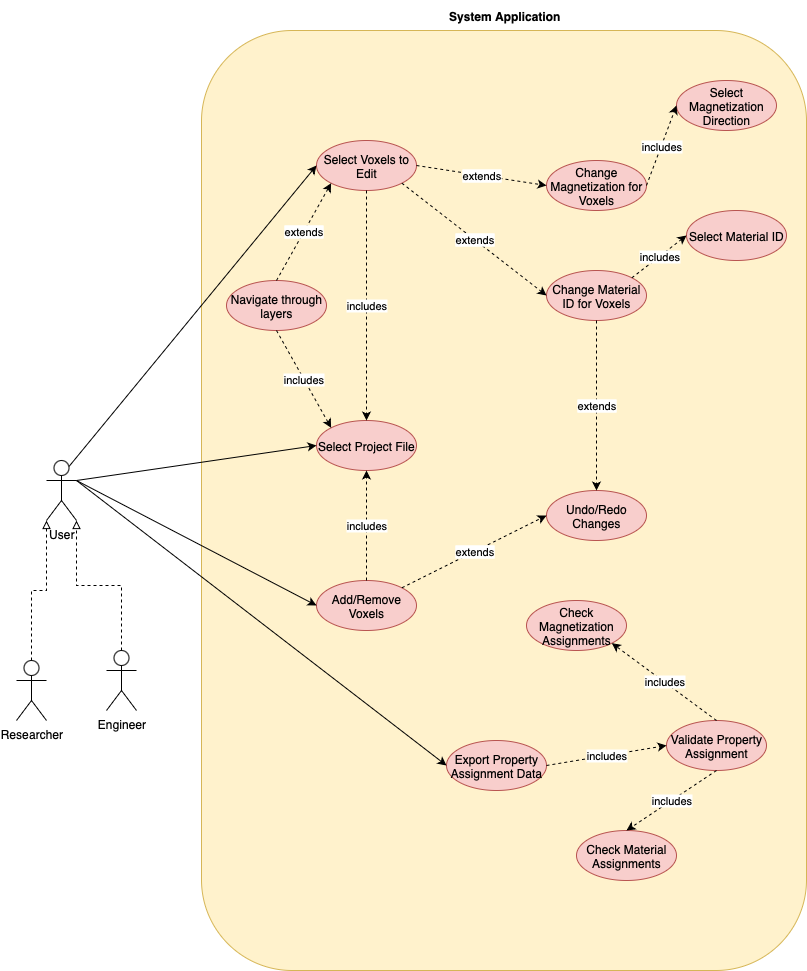

The diagram above was exported from draw.io. Its source (the exported page's mxGraphModel, read from the mxfile embedded in the PNG):
<mxGraphModel dx="1148" dy="791" grid="1" gridSize="10" guides="1" tooltips="1" connect="1" arrows="1" fold="1" page="1" pageScale="1" pageWidth="850" pageHeight="1100" background="#FFFFFF" math="0" shadow="0">
  <root>
    <mxCell id="0" />
    <mxCell id="1" parent="0" />
    <mxCell id="ga9MKrRhZ99mPaaQuCAq-2" value="" style="rounded=1;whiteSpace=wrap;html=1;fillColor=#fff2cc;strokeColor=#d6b656;perimeterSpacing=5;" parent="1" vertex="1">
      <mxGeometry x="225" y="100" width="605" height="940" as="geometry" />
    </mxCell>
    <mxCell id="ga9MKrRhZ99mPaaQuCAq-1" value="User" style="shape=umlActor;verticalLabelPosition=bottom;verticalAlign=top;html=1;outlineConnect=0;" parent="1" vertex="1">
      <mxGeometry x="70" y="530" width="30" height="60" as="geometry" />
    </mxCell>
    <mxCell id="ga9MKrRhZ99mPaaQuCAq-36" value="System Application&amp;nbsp;" style="text;html=1;strokeColor=none;fillColor=none;align=center;verticalAlign=middle;whiteSpace=wrap;rounded=0;fontStyle=1" parent="1" vertex="1">
      <mxGeometry x="470" y="70" width="120" height="30" as="geometry" />
    </mxCell>
    <mxCell id="ckfpHZFFOVGOAOOj1XJp-4" value="Engineer" style="shape=umlActor;verticalLabelPosition=bottom;verticalAlign=top;html=1;outlineConnect=0;" vertex="1" parent="1">
      <mxGeometry x="130" y="720" width="30" height="60" as="geometry" />
    </mxCell>
    <mxCell id="ckfpHZFFOVGOAOOj1XJp-8" style="edgeStyle=orthogonalEdgeStyle;rounded=0;orthogonalLoop=1;jettySize=auto;html=1;exitX=0.5;exitY=0;exitDx=0;exitDy=0;exitPerimeter=0;dashed=1;endArrow=block;endFill=0;entryX=0;entryY=1;entryDx=0;entryDy=0;entryPerimeter=0;" edge="1" parent="1" source="ckfpHZFFOVGOAOOj1XJp-5" target="ga9MKrRhZ99mPaaQuCAq-1">
      <mxGeometry relative="1" as="geometry" />
    </mxCell>
    <mxCell id="ckfpHZFFOVGOAOOj1XJp-5" value="Researcher" style="shape=umlActor;verticalLabelPosition=bottom;verticalAlign=top;html=1;outlineConnect=0;" vertex="1" parent="1">
      <mxGeometry x="40" y="730" width="30" height="60" as="geometry" />
    </mxCell>
    <mxCell id="ckfpHZFFOVGOAOOj1XJp-7" value="Select Voxels to Edit" style="ellipse;whiteSpace=wrap;html=1;fillColor=#f8cecc;strokeColor=#b85450;" vertex="1" parent="1">
      <mxGeometry x="340" y="210" width="100" height="50" as="geometry" />
    </mxCell>
    <mxCell id="ckfpHZFFOVGOAOOj1XJp-9" style="edgeStyle=orthogonalEdgeStyle;rounded=0;orthogonalLoop=1;jettySize=auto;html=1;exitX=0.5;exitY=0;exitDx=0;exitDy=0;exitPerimeter=0;dashed=1;endArrow=block;endFill=0;entryX=1;entryY=1;entryDx=0;entryDy=0;entryPerimeter=0;" edge="1" parent="1" source="ckfpHZFFOVGOAOOj1XJp-4" target="ga9MKrRhZ99mPaaQuCAq-1">
      <mxGeometry relative="1" as="geometry">
        <mxPoint x="150" y="786" as="sourcePoint" />
        <mxPoint x="187" y="640" as="targetPoint" />
      </mxGeometry>
    </mxCell>
    <mxCell id="ckfpHZFFOVGOAOOj1XJp-18" value="Change Magnetization for Voxels" style="ellipse;whiteSpace=wrap;html=1;fillColor=#f8cecc;strokeColor=#b85450;" vertex="1" parent="1">
      <mxGeometry x="570" y="230" width="100" height="50" as="geometry" />
    </mxCell>
    <mxCell id="ckfpHZFFOVGOAOOj1XJp-19" value="Change Material ID for Voxels" style="ellipse;whiteSpace=wrap;html=1;fillColor=#f8cecc;strokeColor=#b85450;" vertex="1" parent="1">
      <mxGeometry x="570" y="340" width="100" height="50" as="geometry" />
    </mxCell>
    <mxCell id="ckfpHZFFOVGOAOOj1XJp-20" value="Undo/Redo Changes" style="ellipse;whiteSpace=wrap;html=1;fillColor=#f8cecc;strokeColor=#b85450;" vertex="1" parent="1">
      <mxGeometry x="570" y="560" width="100" height="50" as="geometry" />
    </mxCell>
    <mxCell id="ckfpHZFFOVGOAOOj1XJp-23" value="Add/Remove Voxels" style="ellipse;whiteSpace=wrap;html=1;fillColor=#f8cecc;strokeColor=#b85450;" vertex="1" parent="1">
      <mxGeometry x="340" y="650" width="100" height="50" as="geometry" />
    </mxCell>
    <mxCell id="ckfpHZFFOVGOAOOj1XJp-24" value="Export Property Assignment Data" style="ellipse;whiteSpace=wrap;html=1;fillColor=#f8cecc;strokeColor=#b85450;" vertex="1" parent="1">
      <mxGeometry x="470" y="810" width="100" height="50" as="geometry" />
    </mxCell>
    <mxCell id="ckfpHZFFOVGOAOOj1XJp-30" style="edgeStyle=none;rounded=0;orthogonalLoop=1;jettySize=auto;html=1;entryX=0;entryY=0.5;entryDx=0;entryDy=0;exitX=0.75;exitY=0.1;exitDx=0;exitDy=0;exitPerimeter=0;" edge="1" parent="1" source="ga9MKrRhZ99mPaaQuCAq-1" target="ckfpHZFFOVGOAOOj1XJp-7">
      <mxGeometry relative="1" as="geometry">
        <mxPoint x="120" y="420" as="sourcePoint" />
        <mxPoint x="365" y="510" as="targetPoint" />
      </mxGeometry>
    </mxCell>
    <mxCell id="ckfpHZFFOVGOAOOj1XJp-32" style="edgeStyle=none;rounded=0;orthogonalLoop=1;jettySize=auto;html=1;entryX=0;entryY=0.5;entryDx=0;entryDy=0;exitX=1;exitY=0.3333333333333333;exitDx=0;exitDy=0;exitPerimeter=0;" edge="1" parent="1" source="ga9MKrRhZ99mPaaQuCAq-1" target="ckfpHZFFOVGOAOOj1XJp-24">
      <mxGeometry relative="1" as="geometry">
        <mxPoint x="120" y="420" as="sourcePoint" />
        <mxPoint x="295" y="430" as="targetPoint" />
      </mxGeometry>
    </mxCell>
    <mxCell id="ckfpHZFFOVGOAOOj1XJp-33" style="edgeStyle=none;rounded=0;orthogonalLoop=1;jettySize=auto;html=1;entryX=0;entryY=0.5;entryDx=0;entryDy=0;exitX=1;exitY=0.3333333333333333;exitDx=0;exitDy=0;exitPerimeter=0;" edge="1" parent="1" source="ga9MKrRhZ99mPaaQuCAq-1" target="ckfpHZFFOVGOAOOj1XJp-23">
      <mxGeometry relative="1" as="geometry">
        <mxPoint x="120" y="420" as="sourcePoint" />
        <mxPoint x="575" y="690" as="targetPoint" />
      </mxGeometry>
    </mxCell>
    <mxCell id="ckfpHZFFOVGOAOOj1XJp-38" value="Select Project File" style="ellipse;whiteSpace=wrap;html=1;fillColor=#f8cecc;strokeColor=#b85450;" vertex="1" parent="1">
      <mxGeometry x="340" y="490" width="100" height="50" as="geometry" />
    </mxCell>
    <mxCell id="ckfpHZFFOVGOAOOj1XJp-39" value="Navigate through layers" style="ellipse;whiteSpace=wrap;html=1;fillColor=#f8cecc;strokeColor=#b85450;" vertex="1" parent="1">
      <mxGeometry x="250" y="350" width="100" height="50" as="geometry" />
    </mxCell>
    <mxCell id="ckfpHZFFOVGOAOOj1XJp-40" value="includes" style="endArrow=classic;html=1;rounded=0;entryX=0.5;entryY=0;entryDx=0;entryDy=0;exitX=0.5;exitY=1;exitDx=0;exitDy=0;dashed=1;" edge="1" parent="1" source="ckfpHZFFOVGOAOOj1XJp-7" target="ckfpHZFFOVGOAOOj1XJp-38">
      <mxGeometry width="50" height="50" relative="1" as="geometry">
        <mxPoint x="490" y="740" as="sourcePoint" />
        <mxPoint x="495" y="640" as="targetPoint" />
      </mxGeometry>
    </mxCell>
    <mxCell id="ckfpHZFFOVGOAOOj1XJp-42" style="edgeStyle=none;rounded=0;orthogonalLoop=1;jettySize=auto;html=1;entryX=0;entryY=0.5;entryDx=0;entryDy=0;exitX=1;exitY=0.3333333333333333;exitDx=0;exitDy=0;exitPerimeter=0;" edge="1" parent="1" source="ga9MKrRhZ99mPaaQuCAq-1" target="ckfpHZFFOVGOAOOj1XJp-38">
      <mxGeometry relative="1" as="geometry">
        <mxPoint x="120" y="420" as="sourcePoint" />
        <mxPoint x="360" y="430" as="targetPoint" />
      </mxGeometry>
    </mxCell>
    <mxCell id="ckfpHZFFOVGOAOOj1XJp-44" value="includes" style="endArrow=classic;html=1;rounded=0;entryX=0;entryY=0;entryDx=0;entryDy=0;dashed=1;exitX=0.5;exitY=1;exitDx=0;exitDy=0;" edge="1" parent="1" source="ckfpHZFFOVGOAOOj1XJp-39" target="ckfpHZFFOVGOAOOj1XJp-38">
      <mxGeometry width="50" height="50" relative="1" as="geometry">
        <mxPoint x="580" y="520" as="sourcePoint" />
        <mxPoint x="580" y="750" as="targetPoint" />
      </mxGeometry>
    </mxCell>
    <mxCell id="ckfpHZFFOVGOAOOj1XJp-45" value="extends" style="endArrow=classic;html=1;rounded=0;entryX=0;entryY=1;entryDx=0;entryDy=0;dashed=1;exitX=0.5;exitY=0;exitDx=0;exitDy=0;" edge="1" parent="1" source="ckfpHZFFOVGOAOOj1XJp-39" target="ckfpHZFFOVGOAOOj1XJp-7">
      <mxGeometry width="50" height="50" relative="1" as="geometry">
        <mxPoint x="590" y="490" as="sourcePoint" />
        <mxPoint x="590" y="720" as="targetPoint" />
      </mxGeometry>
    </mxCell>
    <mxCell id="ckfpHZFFOVGOAOOj1XJp-46" value="includes" style="endArrow=classic;html=1;rounded=0;entryX=0.5;entryY=1;entryDx=0;entryDy=0;exitX=0.5;exitY=0;exitDx=0;exitDy=0;dashed=1;" edge="1" parent="1" source="ckfpHZFFOVGOAOOj1XJp-23" target="ckfpHZFFOVGOAOOj1XJp-38">
      <mxGeometry width="50" height="50" relative="1" as="geometry">
        <mxPoint x="390" y="660" as="sourcePoint" />
        <mxPoint x="390" y="890" as="targetPoint" />
      </mxGeometry>
    </mxCell>
    <mxCell id="ckfpHZFFOVGOAOOj1XJp-48" value="extends" style="endArrow=classic;html=1;rounded=0;entryX=0;entryY=0.5;entryDx=0;entryDy=0;exitX=1;exitY=0;exitDx=0;exitDy=0;dashed=1;" edge="1" parent="1" source="ckfpHZFFOVGOAOOj1XJp-23" target="ckfpHZFFOVGOAOOj1XJp-20">
      <mxGeometry x="-0.0024" width="50" height="50" relative="1" as="geometry">
        <mxPoint x="720" y="620" as="sourcePoint" />
        <mxPoint x="720" y="850" as="targetPoint" />
        <mxPoint as="offset" />
      </mxGeometry>
    </mxCell>
    <mxCell id="ckfpHZFFOVGOAOOj1XJp-52" value="extends" style="endArrow=classic;html=1;rounded=0;entryX=0.5;entryY=0;entryDx=0;entryDy=0;exitX=0.5;exitY=1;exitDx=0;exitDy=0;dashed=1;" edge="1" parent="1" source="ckfpHZFFOVGOAOOj1XJp-19" target="ckfpHZFFOVGOAOOj1XJp-20">
      <mxGeometry width="50" height="50" relative="1" as="geometry">
        <mxPoint x="680" y="410" as="sourcePoint" />
        <mxPoint x="680" y="640" as="targetPoint" />
      </mxGeometry>
    </mxCell>
    <mxCell id="ckfpHZFFOVGOAOOj1XJp-53" value="extends" style="endArrow=classic;html=1;rounded=0;entryX=0;entryY=0.5;entryDx=0;entryDy=0;exitX=1;exitY=0.5;exitDx=0;exitDy=0;dashed=1;" edge="1" parent="1" source="ckfpHZFFOVGOAOOj1XJp-7" target="ckfpHZFFOVGOAOOj1XJp-18">
      <mxGeometry width="50" height="50" relative="1" as="geometry">
        <mxPoint x="800" y="390" as="sourcePoint" />
        <mxPoint x="800" y="560" as="targetPoint" />
      </mxGeometry>
    </mxCell>
    <mxCell id="ckfpHZFFOVGOAOOj1XJp-54" value="extends" style="endArrow=classic;html=1;rounded=0;entryX=0;entryY=0.5;entryDx=0;entryDy=0;exitX=1;exitY=1;exitDx=0;exitDy=0;dashed=1;" edge="1" parent="1" source="ckfpHZFFOVGOAOOj1XJp-7" target="ckfpHZFFOVGOAOOj1XJp-19">
      <mxGeometry width="50" height="50" relative="1" as="geometry">
        <mxPoint x="760" y="350" as="sourcePoint" />
        <mxPoint x="760" y="520" as="targetPoint" />
      </mxGeometry>
    </mxCell>
    <mxCell id="ckfpHZFFOVGOAOOj1XJp-58" value="Validate Property Assignment" style="ellipse;whiteSpace=wrap;html=1;fillColor=#f8cecc;strokeColor=#b85450;" vertex="1" parent="1">
      <mxGeometry x="690" y="790" width="100" height="50" as="geometry" />
    </mxCell>
    <mxCell id="ckfpHZFFOVGOAOOj1XJp-59" value="includes" style="endArrow=classic;html=1;rounded=0;entryX=0;entryY=0.5;entryDx=0;entryDy=0;exitX=1;exitY=0.5;exitDx=0;exitDy=0;dashed=1;" edge="1" parent="1" source="ckfpHZFFOVGOAOOj1XJp-24" target="ckfpHZFFOVGOAOOj1XJp-58">
      <mxGeometry x="-0.0024" width="50" height="50" relative="1" as="geometry">
        <mxPoint x="460" y="862" as="sourcePoint" />
        <mxPoint x="605" y="790" as="targetPoint" />
        <mxPoint as="offset" />
      </mxGeometry>
    </mxCell>
    <mxCell id="ckfpHZFFOVGOAOOj1XJp-61" value="Select Magnetization Direction" style="ellipse;whiteSpace=wrap;html=1;fillColor=#f8cecc;strokeColor=#b85450;" vertex="1" parent="1">
      <mxGeometry x="700" y="150" width="100" height="50" as="geometry" />
    </mxCell>
    <mxCell id="ckfpHZFFOVGOAOOj1XJp-62" value="Select Material ID" style="ellipse;whiteSpace=wrap;html=1;fillColor=#f8cecc;strokeColor=#b85450;" vertex="1" parent="1">
      <mxGeometry x="710" y="280" width="100" height="50" as="geometry" />
    </mxCell>
    <mxCell id="ckfpHZFFOVGOAOOj1XJp-63" value="includes" style="endArrow=classic;html=1;rounded=0;entryX=0;entryY=0.5;entryDx=0;entryDy=0;exitX=1;exitY=0.5;exitDx=0;exitDy=0;dashed=1;" edge="1" parent="1" source="ckfpHZFFOVGOAOOj1XJp-18" target="ckfpHZFFOVGOAOOj1XJp-61">
      <mxGeometry x="-0.0086" width="50" height="50" relative="1" as="geometry">
        <mxPoint x="730" y="330" as="sourcePoint" />
        <mxPoint x="875" y="442" as="targetPoint" />
        <mxPoint as="offset" />
      </mxGeometry>
    </mxCell>
    <mxCell id="ckfpHZFFOVGOAOOj1XJp-64" value="includes" style="endArrow=classic;html=1;rounded=0;entryX=0;entryY=0.5;entryDx=0;entryDy=0;exitX=1;exitY=0;exitDx=0;exitDy=0;dashed=1;" edge="1" parent="1" source="ckfpHZFFOVGOAOOj1XJp-19" target="ckfpHZFFOVGOAOOj1XJp-62">
      <mxGeometry width="50" height="50" relative="1" as="geometry">
        <mxPoint x="810" y="410" as="sourcePoint" />
        <mxPoint x="955" y="522" as="targetPoint" />
      </mxGeometry>
    </mxCell>
    <mxCell id="ckfpHZFFOVGOAOOj1XJp-65" value="Check Magnetization Assignments" style="ellipse;whiteSpace=wrap;html=1;fillColor=#f8cecc;strokeColor=#b85450;" vertex="1" parent="1">
      <mxGeometry x="550" y="670" width="100" height="50" as="geometry" />
    </mxCell>
    <mxCell id="ckfpHZFFOVGOAOOj1XJp-66" value="Check Material Assignments" style="ellipse;whiteSpace=wrap;html=1;fillColor=#f8cecc;strokeColor=#b85450;" vertex="1" parent="1">
      <mxGeometry x="600" y="900" width="100" height="50" as="geometry" />
    </mxCell>
    <mxCell id="ckfpHZFFOVGOAOOj1XJp-67" value="includes" style="endArrow=classic;html=1;rounded=0;entryX=0.5;entryY=0;entryDx=0;entryDy=0;exitX=0.5;exitY=1;exitDx=0;exitDy=0;dashed=1;" edge="1" parent="1" source="ckfpHZFFOVGOAOOj1XJp-58" target="ckfpHZFFOVGOAOOj1XJp-66">
      <mxGeometry x="-0.0024" width="50" height="50" relative="1" as="geometry">
        <mxPoint x="820" y="900" as="sourcePoint" />
        <mxPoint x="940" y="880" as="targetPoint" />
        <mxPoint as="offset" />
      </mxGeometry>
    </mxCell>
    <mxCell id="ckfpHZFFOVGOAOOj1XJp-68" value="includes" style="endArrow=classic;html=1;rounded=0;entryX=1;entryY=1;entryDx=0;entryDy=0;exitX=0.5;exitY=0;exitDx=0;exitDy=0;dashed=1;" edge="1" parent="1" source="ckfpHZFFOVGOAOOj1XJp-58" target="ckfpHZFFOVGOAOOj1XJp-65">
      <mxGeometry x="-0.0024" width="50" height="50" relative="1" as="geometry">
        <mxPoint x="800" y="720" as="sourcePoint" />
        <mxPoint x="920" y="700" as="targetPoint" />
        <mxPoint as="offset" />
      </mxGeometry>
    </mxCell>
  </root>
</mxGraphModel>